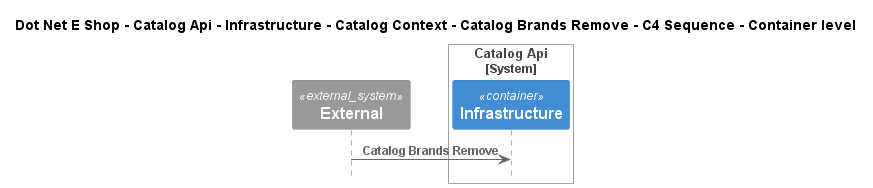

The diagram above was rendered by PlantUML. Its source (embedded in the PNG):
@startuml
!include ..\..\..\..\..\..\..\..\..\.c4s\C4_Sequence.puml

title Dot Net E Shop - Catalog Api - Infrastructure - Catalog Context - Catalog Brands Remove - C4 Sequence - Container level

System_Ext(C4InterFlow.SoftwareSystems.ExternalSystem, "External", "")

System_Boundary(DotNetEShop.SoftwareSystems.CatalogApi, "Catalog Api")
    Container(DotNetEShop.SoftwareSystems.CatalogApi.Containers.Infrastructure, "Infrastructure", "", "")
Boundary_End()

Rel(C4InterFlow.SoftwareSystems.ExternalSystem, DotNetEShop.SoftwareSystems.CatalogApi.Containers.Infrastructure, "Catalog Brands Remove")


@enduml